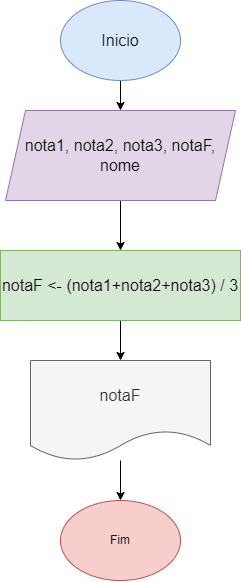

The diagram above was exported from draw.io. Its source (the exported page's mxGraphModel, read from the mxfile embedded in the PNG):
<mxGraphModel dx="1134" dy="590" grid="1" gridSize="10" guides="1" tooltips="1" connect="1" arrows="1" fold="1" page="1" pageScale="1" pageWidth="827" pageHeight="1169" math="0" shadow="0">
  <root>
    <mxCell id="0" />
    <mxCell id="1" parent="0" />
    <mxCell id="INQ6yASCwXc9fbtqfS4G-11" style="edgeStyle=orthogonalEdgeStyle;rounded=0;orthogonalLoop=1;jettySize=auto;html=1;" edge="1" parent="1" source="INQ6yASCwXc9fbtqfS4G-1" target="INQ6yASCwXc9fbtqfS4G-3">
      <mxGeometry relative="1" as="geometry" />
    </mxCell>
    <mxCell id="INQ6yASCwXc9fbtqfS4G-1" value="Inicio" style="ellipse;whiteSpace=wrap;html=1;fillColor=#dae8fc;strokeColor=#6c8ebf;fontSize=16;" vertex="1" parent="1">
      <mxGeometry x="340" y="110" width="120" height="80" as="geometry" />
    </mxCell>
    <mxCell id="INQ6yASCwXc9fbtqfS4G-2" value="Fim" style="ellipse;whiteSpace=wrap;html=1;fillColor=#f8cecc;strokeColor=#b85450;" vertex="1" parent="1">
      <mxGeometry x="340" y="610" width="120" height="80" as="geometry" />
    </mxCell>
    <mxCell id="INQ6yASCwXc9fbtqfS4G-8" style="edgeStyle=orthogonalEdgeStyle;rounded=0;orthogonalLoop=1;jettySize=auto;html=1;entryX=0.5;entryY=0;entryDx=0;entryDy=0;" edge="1" parent="1" source="INQ6yASCwXc9fbtqfS4G-3" target="INQ6yASCwXc9fbtqfS4G-4">
      <mxGeometry relative="1" as="geometry" />
    </mxCell>
    <mxCell id="INQ6yASCwXc9fbtqfS4G-3" value="nota1, nota2, nota3, notaF, nome" style="shape=parallelogram;perimeter=parallelogramPerimeter;whiteSpace=wrap;html=1;fixedSize=1;fillColor=#e1d5e7;strokeColor=#9673a6;fontSize=16;" vertex="1" parent="1">
      <mxGeometry x="285" y="220" width="230" height="90" as="geometry" />
    </mxCell>
    <mxCell id="INQ6yASCwXc9fbtqfS4G-26" style="edgeStyle=orthogonalEdgeStyle;rounded=0;orthogonalLoop=1;jettySize=auto;html=1;entryX=0.5;entryY=0;entryDx=0;entryDy=0;" edge="1" parent="1" source="INQ6yASCwXc9fbtqfS4G-4" target="INQ6yASCwXc9fbtqfS4G-6">
      <mxGeometry relative="1" as="geometry" />
    </mxCell>
    <mxCell id="INQ6yASCwXc9fbtqfS4G-4" value="notaF &amp;lt;- (nota1+nota2+nota3) / 3" style="rounded=0;whiteSpace=wrap;html=1;fillColor=#d5e8d4;strokeColor=#82b366;fontSize=16;" vertex="1" parent="1">
      <mxGeometry x="280" y="360" width="240" height="70" as="geometry" />
    </mxCell>
    <mxCell id="INQ6yASCwXc9fbtqfS4G-25" style="edgeStyle=orthogonalEdgeStyle;rounded=0;orthogonalLoop=1;jettySize=auto;html=1;" edge="1" parent="1" source="INQ6yASCwXc9fbtqfS4G-6" target="INQ6yASCwXc9fbtqfS4G-2">
      <mxGeometry relative="1" as="geometry" />
    </mxCell>
    <mxCell id="INQ6yASCwXc9fbtqfS4G-6" value="notaF" style="shape=document;whiteSpace=wrap;html=1;boundedLbl=1;fillColor=#f5f5f5;fontColor=#333333;strokeColor=#666666;fontSize=16;" vertex="1" parent="1">
      <mxGeometry x="310" y="470" width="180" height="100" as="geometry" />
    </mxCell>
  </root>
</mxGraphModel>